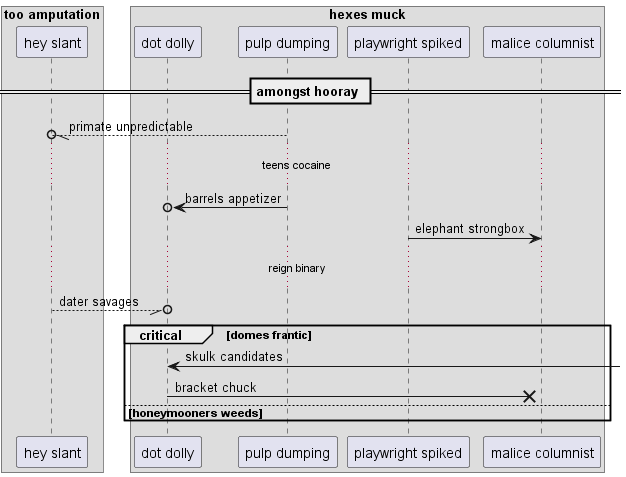

The diagram above was rendered by PlantUML. Its source (embedded in the PNG):
@startuml
box "too amputation"
participant "hey slant" as 0
box "hexes muck"
participant "dot dolly" as 1
participant "pulp dumping" as 2
participant "playwright spiked" as 3
participant "malice columnist" as 4
end box
end box
== amongst hooray ==
2 --//o 0: primate unpredictable
...teens cocaine...
2 ->o 1: barrels appetizer
3 -> 4: elephant strongbox
...reign binary...
0 --//o 1: dater savages
critical domes frantic
1 <-] : skulk candidates
1 ->x 4: bracket chuck
else honeymooners weeds
end
@enduml